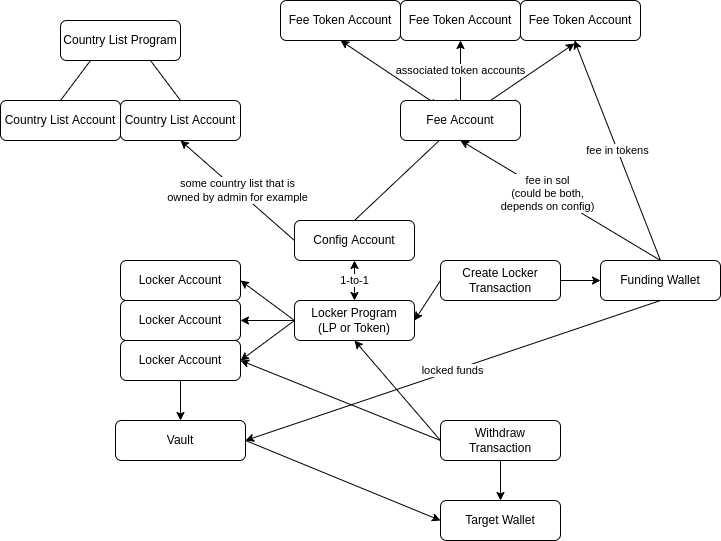

The diagram above was exported from draw.io. Its source (the exported page's mxGraphModel, read from the mxfile embedded in the PNG):
<mxGraphModel dx="1350" dy="736" grid="1" gridSize="10" guides="1" tooltips="1" connect="1" arrows="1" fold="1" page="1" pageScale="1" pageWidth="827" pageHeight="1169" math="0" shadow="0">
  <root>
    <mxCell id="0" />
    <mxCell id="1" parent="0" />
    <mxCell id="2m1rh3a_xCz9EjXQmD_z-1" value="Config Account" style="rounded=1;whiteSpace=wrap;html=1;" vertex="1" parent="1">
      <mxGeometry x="294" y="240" width="120" height="40" as="geometry" />
    </mxCell>
    <mxCell id="2m1rh3a_xCz9EjXQmD_z-2" value="Country List Program" style="rounded=1;whiteSpace=wrap;html=1;" vertex="1" parent="1">
      <mxGeometry x="60" y="40" width="120" height="40" as="geometry" />
    </mxCell>
    <mxCell id="2m1rh3a_xCz9EjXQmD_z-33" style="edgeStyle=orthogonalEdgeStyle;rounded=0;orthogonalLoop=1;jettySize=auto;html=1;exitX=0.5;exitY=1;exitDx=0;exitDy=0;" edge="1" parent="1" source="2m1rh3a_xCz9EjXQmD_z-1" target="2m1rh3a_xCz9EjXQmD_z-1">
      <mxGeometry relative="1" as="geometry" />
    </mxCell>
    <mxCell id="2m1rh3a_xCz9EjXQmD_z-35" value="Country List Account" style="rounded=1;whiteSpace=wrap;html=1;" vertex="1" parent="1">
      <mxGeometry y="120" width="120" height="40" as="geometry" />
    </mxCell>
    <mxCell id="2m1rh3a_xCz9EjXQmD_z-37" value="Fee Token Account" style="rounded=1;whiteSpace=wrap;html=1;" vertex="1" parent="1">
      <mxGeometry x="280" y="20" width="120" height="40" as="geometry" />
    </mxCell>
    <mxCell id="2m1rh3a_xCz9EjXQmD_z-38" value="Locker Program&lt;br&gt;(LP or Token)" style="rounded=1;whiteSpace=wrap;html=1;" vertex="1" parent="1">
      <mxGeometry x="294" y="320" width="120" height="40" as="geometry" />
    </mxCell>
    <mxCell id="2m1rh3a_xCz9EjXQmD_z-39" value="Locker Account" style="rounded=1;whiteSpace=wrap;html=1;" vertex="1" parent="1">
      <mxGeometry x="120" y="280" width="120" height="40" as="geometry" />
    </mxCell>
    <mxCell id="2m1rh3a_xCz9EjXQmD_z-41" value="1-to-1" style="endArrow=classic;startArrow=classic;html=1;rounded=0;exitX=0.5;exitY=1;exitDx=0;exitDy=0;entryX=0.5;entryY=0;entryDx=0;entryDy=0;" edge="1" parent="1" source="2m1rh3a_xCz9EjXQmD_z-1" target="2m1rh3a_xCz9EjXQmD_z-38">
      <mxGeometry width="50" height="50" relative="1" as="geometry">
        <mxPoint x="210" y="300" as="sourcePoint" />
        <mxPoint x="260" y="250" as="targetPoint" />
      </mxGeometry>
    </mxCell>
    <mxCell id="2m1rh3a_xCz9EjXQmD_z-43" value="Country List Account" style="rounded=1;whiteSpace=wrap;html=1;" vertex="1" parent="1">
      <mxGeometry x="120" y="120" width="120" height="40" as="geometry" />
    </mxCell>
    <mxCell id="2m1rh3a_xCz9EjXQmD_z-44" value="" style="endArrow=none;html=1;rounded=0;entryX=0.25;entryY=1;entryDx=0;entryDy=0;exitX=0.5;exitY=0;exitDx=0;exitDy=0;" edge="1" parent="1" source="2m1rh3a_xCz9EjXQmD_z-35" target="2m1rh3a_xCz9EjXQmD_z-2">
      <mxGeometry width="50" height="50" relative="1" as="geometry">
        <mxPoint x="390" y="300" as="sourcePoint" />
        <mxPoint x="440" y="250" as="targetPoint" />
      </mxGeometry>
    </mxCell>
    <mxCell id="2m1rh3a_xCz9EjXQmD_z-46" value="" style="endArrow=none;html=1;rounded=0;entryX=0.75;entryY=1;entryDx=0;entryDy=0;exitX=0.5;exitY=0;exitDx=0;exitDy=0;" edge="1" parent="1" source="2m1rh3a_xCz9EjXQmD_z-43" target="2m1rh3a_xCz9EjXQmD_z-2">
      <mxGeometry width="50" height="50" relative="1" as="geometry">
        <mxPoint x="90" y="140" as="sourcePoint" />
        <mxPoint x="90" y="100" as="targetPoint" />
      </mxGeometry>
    </mxCell>
    <mxCell id="2m1rh3a_xCz9EjXQmD_z-47" value="some country list that is&lt;br&gt;owned by admin for example" style="endArrow=classic;html=1;rounded=0;exitX=0;exitY=0.5;exitDx=0;exitDy=0;entryX=0.5;entryY=1;entryDx=0;entryDy=0;" edge="1" parent="1" source="2m1rh3a_xCz9EjXQmD_z-1" target="2m1rh3a_xCz9EjXQmD_z-43">
      <mxGeometry width="50" height="50" relative="1" as="geometry">
        <mxPoint x="390" y="300" as="sourcePoint" />
        <mxPoint x="440" y="250" as="targetPoint" />
      </mxGeometry>
    </mxCell>
    <mxCell id="2m1rh3a_xCz9EjXQmD_z-48" value="generic solana account&lt;br&gt;which holds SOL" style="endArrow=classic;html=1;rounded=0;exitX=0.5;exitY=0;exitDx=0;exitDy=0;startArrow=none;" edge="1" parent="1" source="2m1rh3a_xCz9EjXQmD_z-36">
      <mxGeometry width="50" height="50" relative="1" as="geometry">
        <mxPoint x="360" y="500" as="sourcePoint" />
        <mxPoint x="460" y="140" as="targetPoint" />
      </mxGeometry>
    </mxCell>
    <mxCell id="2m1rh3a_xCz9EjXQmD_z-49" value="Fee Token Account" style="rounded=1;whiteSpace=wrap;html=1;" vertex="1" parent="1">
      <mxGeometry x="400" y="20" width="120" height="40" as="geometry" />
    </mxCell>
    <mxCell id="2m1rh3a_xCz9EjXQmD_z-51" value="Fee Token Account" style="rounded=1;whiteSpace=wrap;html=1;" vertex="1" parent="1">
      <mxGeometry x="520" y="20" width="120" height="40" as="geometry" />
    </mxCell>
    <mxCell id="2m1rh3a_xCz9EjXQmD_z-53" value="" style="endArrow=classic;html=1;rounded=0;exitX=0.25;exitY=0;exitDx=0;exitDy=0;entryX=0.5;entryY=1;entryDx=0;entryDy=0;" edge="1" parent="1" source="2m1rh3a_xCz9EjXQmD_z-36" target="2m1rh3a_xCz9EjXQmD_z-37">
      <mxGeometry width="50" height="50" relative="1" as="geometry">
        <mxPoint x="470" y="180" as="sourcePoint" />
        <mxPoint x="520" y="130" as="targetPoint" />
      </mxGeometry>
    </mxCell>
    <mxCell id="2m1rh3a_xCz9EjXQmD_z-54" value="associated token accounts" style="endArrow=classic;html=1;rounded=0;exitX=0.5;exitY=0;exitDx=0;exitDy=0;" edge="1" parent="1" source="2m1rh3a_xCz9EjXQmD_z-36">
      <mxGeometry width="50" height="50" relative="1" as="geometry">
        <mxPoint x="470" y="140" as="sourcePoint" />
        <mxPoint x="460" y="60" as="targetPoint" />
      </mxGeometry>
    </mxCell>
    <mxCell id="2m1rh3a_xCz9EjXQmD_z-55" value="" style="endArrow=classic;html=1;rounded=0;entryX=0.45;entryY=1.075;entryDx=0;entryDy=0;exitX=0.75;exitY=0;exitDx=0;exitDy=0;entryPerimeter=0;" edge="1" parent="1" source="2m1rh3a_xCz9EjXQmD_z-36" target="2m1rh3a_xCz9EjXQmD_z-51">
      <mxGeometry width="50" height="50" relative="1" as="geometry">
        <mxPoint x="480" y="150" as="sourcePoint" />
        <mxPoint x="490" y="230" as="targetPoint" />
      </mxGeometry>
    </mxCell>
    <mxCell id="2m1rh3a_xCz9EjXQmD_z-36" value="Fee Account" style="rounded=1;whiteSpace=wrap;html=1;" vertex="1" parent="1">
      <mxGeometry x="400" y="120" width="120" height="40" as="geometry" />
    </mxCell>
    <mxCell id="2m1rh3a_xCz9EjXQmD_z-58" value="" style="endArrow=none;html=1;rounded=0;exitX=0.5;exitY=0;exitDx=0;exitDy=0;" edge="1" parent="1" source="2m1rh3a_xCz9EjXQmD_z-1" target="2m1rh3a_xCz9EjXQmD_z-36">
      <mxGeometry width="50" height="50" relative="1" as="geometry">
        <mxPoint x="350" y="250" as="sourcePoint" />
        <mxPoint x="460" y="140" as="targetPoint" />
      </mxGeometry>
    </mxCell>
    <mxCell id="2m1rh3a_xCz9EjXQmD_z-59" value="Locker Account" style="rounded=1;whiteSpace=wrap;html=1;" vertex="1" parent="1">
      <mxGeometry x="120" y="320" width="120" height="40" as="geometry" />
    </mxCell>
    <mxCell id="2m1rh3a_xCz9EjXQmD_z-62" value="Locker Account" style="rounded=1;whiteSpace=wrap;html=1;" vertex="1" parent="1">
      <mxGeometry x="120" y="360" width="120" height="40" as="geometry" />
    </mxCell>
    <mxCell id="2m1rh3a_xCz9EjXQmD_z-63" value="" style="endArrow=classic;html=1;rounded=0;exitX=0;exitY=0.5;exitDx=0;exitDy=0;entryX=1;entryY=0.5;entryDx=0;entryDy=0;" edge="1" parent="1" source="2m1rh3a_xCz9EjXQmD_z-38" target="2m1rh3a_xCz9EjXQmD_z-39">
      <mxGeometry width="50" height="50" relative="1" as="geometry">
        <mxPoint x="390" y="390" as="sourcePoint" />
        <mxPoint x="440" y="340" as="targetPoint" />
      </mxGeometry>
    </mxCell>
    <mxCell id="2m1rh3a_xCz9EjXQmD_z-65" value="" style="endArrow=classic;html=1;rounded=0;entryX=1;entryY=0.5;entryDx=0;entryDy=0;exitX=0;exitY=0.5;exitDx=0;exitDy=0;" edge="1" parent="1" source="2m1rh3a_xCz9EjXQmD_z-38" target="2m1rh3a_xCz9EjXQmD_z-59">
      <mxGeometry width="50" height="50" relative="1" as="geometry">
        <mxPoint x="290" y="340" as="sourcePoint" />
        <mxPoint x="244" y="410" as="targetPoint" />
      </mxGeometry>
    </mxCell>
    <mxCell id="2m1rh3a_xCz9EjXQmD_z-66" value="" style="endArrow=classic;html=1;rounded=0;exitX=0;exitY=0.5;exitDx=0;exitDy=0;entryX=1;entryY=0.5;entryDx=0;entryDy=0;" edge="1" parent="1" source="2m1rh3a_xCz9EjXQmD_z-38" target="2m1rh3a_xCz9EjXQmD_z-62">
      <mxGeometry width="50" height="50" relative="1" as="geometry">
        <mxPoint x="374" y="380" as="sourcePoint" />
        <mxPoint x="254" y="420" as="targetPoint" />
      </mxGeometry>
    </mxCell>
    <mxCell id="2m1rh3a_xCz9EjXQmD_z-68" value="Vault" style="rounded=1;whiteSpace=wrap;html=1;" vertex="1" parent="1">
      <mxGeometry x="115" y="440" width="130" height="40" as="geometry" />
    </mxCell>
    <mxCell id="2m1rh3a_xCz9EjXQmD_z-70" value="" style="endArrow=classic;html=1;rounded=0;exitX=0.5;exitY=1;exitDx=0;exitDy=0;entryX=0.5;entryY=0;entryDx=0;entryDy=0;" edge="1" parent="1" source="2m1rh3a_xCz9EjXQmD_z-62" target="2m1rh3a_xCz9EjXQmD_z-68">
      <mxGeometry width="50" height="50" relative="1" as="geometry">
        <mxPoint x="454" y="450" as="sourcePoint" />
        <mxPoint x="440" y="490" as="targetPoint" />
      </mxGeometry>
    </mxCell>
    <mxCell id="2m1rh3a_xCz9EjXQmD_z-71" value="Create Locker&lt;br&gt;Transaction" style="rounded=1;whiteSpace=wrap;html=1;" vertex="1" parent="1">
      <mxGeometry x="440" y="280" width="120" height="40" as="geometry" />
    </mxCell>
    <mxCell id="2m1rh3a_xCz9EjXQmD_z-72" value="" style="endArrow=classic;html=1;rounded=0;exitX=0;exitY=0.5;exitDx=0;exitDy=0;entryX=1;entryY=0.5;entryDx=0;entryDy=0;" edge="1" parent="1" source="2m1rh3a_xCz9EjXQmD_z-71" target="2m1rh3a_xCz9EjXQmD_z-38">
      <mxGeometry width="50" height="50" relative="1" as="geometry">
        <mxPoint x="390" y="420" as="sourcePoint" />
        <mxPoint x="440" y="370" as="targetPoint" />
      </mxGeometry>
    </mxCell>
    <mxCell id="2m1rh3a_xCz9EjXQmD_z-73" value="Funding Wallet" style="rounded=1;whiteSpace=wrap;html=1;" vertex="1" parent="1">
      <mxGeometry x="600" y="280" width="120" height="40" as="geometry" />
    </mxCell>
    <mxCell id="2m1rh3a_xCz9EjXQmD_z-74" value="" style="endArrow=classic;html=1;rounded=0;exitX=1;exitY=0.5;exitDx=0;exitDy=0;entryX=0;entryY=0.5;entryDx=0;entryDy=0;" edge="1" parent="1" source="2m1rh3a_xCz9EjXQmD_z-71" target="2m1rh3a_xCz9EjXQmD_z-73">
      <mxGeometry width="50" height="50" relative="1" as="geometry">
        <mxPoint x="390" y="420" as="sourcePoint" />
        <mxPoint x="440" y="370" as="targetPoint" />
      </mxGeometry>
    </mxCell>
    <mxCell id="2m1rh3a_xCz9EjXQmD_z-76" value="fee in tokens" style="endArrow=classic;html=1;rounded=0;exitX=0.5;exitY=0;exitDx=0;exitDy=0;entryX=0.45;entryY=1;entryDx=0;entryDy=0;entryPerimeter=0;" edge="1" parent="1" source="2m1rh3a_xCz9EjXQmD_z-73" target="2m1rh3a_xCz9EjXQmD_z-51">
      <mxGeometry width="50" height="50" relative="1" as="geometry">
        <mxPoint x="390" y="420" as="sourcePoint" />
        <mxPoint x="440" y="370" as="targetPoint" />
      </mxGeometry>
    </mxCell>
    <mxCell id="2m1rh3a_xCz9EjXQmD_z-77" value="" style="endArrow=classic;html=1;rounded=0;exitX=0.5;exitY=0;exitDx=0;exitDy=0;entryX=0.5;entryY=1;entryDx=0;entryDy=0;" edge="1" parent="1" source="2m1rh3a_xCz9EjXQmD_z-73" target="2m1rh3a_xCz9EjXQmD_z-36">
      <mxGeometry width="50" height="50" relative="1" as="geometry">
        <mxPoint x="390" y="410" as="sourcePoint" />
        <mxPoint x="440" y="360" as="targetPoint" />
      </mxGeometry>
    </mxCell>
    <mxCell id="2m1rh3a_xCz9EjXQmD_z-78" value="fee in sol&lt;br&gt;(could be both,&lt;br&gt;depends on config)" style="edgeLabel;html=1;align=center;verticalAlign=middle;resizable=0;points=[];" vertex="1" connectable="0" parent="2m1rh3a_xCz9EjXQmD_z-77">
      <mxGeometry x="0.1346" relative="1" as="geometry">
        <mxPoint as="offset" />
      </mxGeometry>
    </mxCell>
    <mxCell id="2m1rh3a_xCz9EjXQmD_z-79" value="locked funds" style="endArrow=classic;html=1;rounded=0;exitX=0.5;exitY=1;exitDx=0;exitDy=0;entryX=1;entryY=0.5;entryDx=0;entryDy=0;" edge="1" parent="1" source="2m1rh3a_xCz9EjXQmD_z-73" target="2m1rh3a_xCz9EjXQmD_z-68">
      <mxGeometry width="50" height="50" relative="1" as="geometry">
        <mxPoint x="690" y="370" as="sourcePoint" />
        <mxPoint x="720" y="430" as="targetPoint" />
      </mxGeometry>
    </mxCell>
    <mxCell id="2m1rh3a_xCz9EjXQmD_z-80" value="Withdraw&lt;br&gt;Transaction" style="rounded=1;whiteSpace=wrap;html=1;" vertex="1" parent="1">
      <mxGeometry x="440" y="440" width="120" height="40" as="geometry" />
    </mxCell>
    <mxCell id="2m1rh3a_xCz9EjXQmD_z-81" value="" style="endArrow=classic;html=1;rounded=0;exitX=0;exitY=0.5;exitDx=0;exitDy=0;entryX=0.5;entryY=1;entryDx=0;entryDy=0;" edge="1" parent="1" source="2m1rh3a_xCz9EjXQmD_z-80" target="2m1rh3a_xCz9EjXQmD_z-38">
      <mxGeometry width="50" height="50" relative="1" as="geometry">
        <mxPoint x="390" y="400" as="sourcePoint" />
        <mxPoint x="440" y="350" as="targetPoint" />
      </mxGeometry>
    </mxCell>
    <mxCell id="2m1rh3a_xCz9EjXQmD_z-82" value="Target Wallet" style="rounded=1;whiteSpace=wrap;html=1;" vertex="1" parent="1">
      <mxGeometry x="440" y="520" width="120" height="40" as="geometry" />
    </mxCell>
    <mxCell id="2m1rh3a_xCz9EjXQmD_z-83" value="" style="endArrow=classic;html=1;rounded=0;exitX=0.5;exitY=1;exitDx=0;exitDy=0;entryX=0.5;entryY=0;entryDx=0;entryDy=0;" edge="1" parent="1" source="2m1rh3a_xCz9EjXQmD_z-80" target="2m1rh3a_xCz9EjXQmD_z-82">
      <mxGeometry width="50" height="50" relative="1" as="geometry">
        <mxPoint x="390" y="400" as="sourcePoint" />
        <mxPoint x="440" y="350" as="targetPoint" />
      </mxGeometry>
    </mxCell>
    <mxCell id="2m1rh3a_xCz9EjXQmD_z-84" value="" style="endArrow=classic;html=1;rounded=0;exitX=1;exitY=0.5;exitDx=0;exitDy=0;entryX=0;entryY=0.5;entryDx=0;entryDy=0;" edge="1" parent="1" source="2m1rh3a_xCz9EjXQmD_z-68" target="2m1rh3a_xCz9EjXQmD_z-82">
      <mxGeometry width="50" height="50" relative="1" as="geometry">
        <mxPoint x="390" y="400" as="sourcePoint" />
        <mxPoint x="440" y="350" as="targetPoint" />
      </mxGeometry>
    </mxCell>
    <mxCell id="2m1rh3a_xCz9EjXQmD_z-85" value="" style="endArrow=classic;html=1;rounded=0;entryX=1;entryY=0.5;entryDx=0;entryDy=0;" edge="1" parent="1" target="2m1rh3a_xCz9EjXQmD_z-62">
      <mxGeometry width="50" height="50" relative="1" as="geometry">
        <mxPoint x="440" y="460" as="sourcePoint" />
        <mxPoint x="440" y="350" as="targetPoint" />
      </mxGeometry>
    </mxCell>
  </root>
</mxGraphModel>